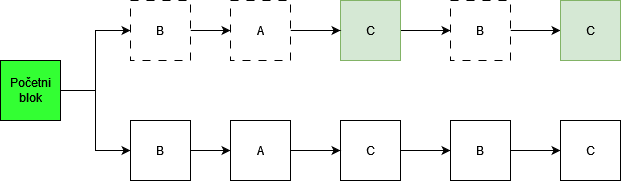

The diagram above was exported from draw.io. Its source (the exported page's mxGraphModel, read from the mxfile embedded in the PNG):
<mxGraphModel dx="1050" dy="566" grid="1" gridSize="10" guides="1" tooltips="1" connect="1" arrows="1" fold="1" page="1" pageScale="1" pageWidth="850" pageHeight="1100" math="0" shadow="0">
  <root>
    <mxCell id="0" />
    <mxCell id="1" parent="0" />
    <mxCell id="oIsmOMRHbHDAm_uoP0xR-25" style="edgeStyle=orthogonalEdgeStyle;rounded=0;orthogonalLoop=1;jettySize=auto;html=1;exitX=1;exitY=0.5;exitDx=0;exitDy=0;entryX=0;entryY=0.5;entryDx=0;entryDy=0;" edge="1" parent="1" source="oIsmOMRHbHDAm_uoP0xR-2" target="oIsmOMRHbHDAm_uoP0xR-24">
      <mxGeometry relative="1" as="geometry" />
    </mxCell>
    <mxCell id="oIsmOMRHbHDAm_uoP0xR-26" style="edgeStyle=orthogonalEdgeStyle;rounded=0;orthogonalLoop=1;jettySize=auto;html=1;exitX=1;exitY=0.5;exitDx=0;exitDy=0;entryX=0;entryY=0.5;entryDx=0;entryDy=0;" edge="1" parent="1" source="oIsmOMRHbHDAm_uoP0xR-2" target="oIsmOMRHbHDAm_uoP0xR-16">
      <mxGeometry relative="1" as="geometry" />
    </mxCell>
    <mxCell id="oIsmOMRHbHDAm_uoP0xR-2" value="Početni blok" style="rounded=0;whiteSpace=wrap;html=1;fillColor=#33FF33;" vertex="1" parent="1">
      <mxGeometry x="80" y="250" width="60" height="60" as="geometry" />
    </mxCell>
    <mxCell id="oIsmOMRHbHDAm_uoP0xR-12" style="edgeStyle=orthogonalEdgeStyle;rounded=0;orthogonalLoop=1;jettySize=auto;html=1;exitX=1;exitY=0.5;exitDx=0;exitDy=0;entryX=0;entryY=0.5;entryDx=0;entryDy=0;" edge="1" parent="1" source="oIsmOMRHbHDAm_uoP0xR-4" target="oIsmOMRHbHDAm_uoP0xR-6">
      <mxGeometry relative="1" as="geometry" />
    </mxCell>
    <mxCell id="oIsmOMRHbHDAm_uoP0xR-4" value="C" style="rounded=0;whiteSpace=wrap;html=1;fillColor=#d5e8d4;strokeColor=#82b366;" vertex="1" parent="1">
      <mxGeometry x="420" y="190" width="60" height="60" as="geometry" />
    </mxCell>
    <mxCell id="oIsmOMRHbHDAm_uoP0xR-11" style="edgeStyle=orthogonalEdgeStyle;rounded=0;orthogonalLoop=1;jettySize=auto;html=1;exitX=1;exitY=0.5;exitDx=0;exitDy=0;entryX=0;entryY=0.5;entryDx=0;entryDy=0;" edge="1" parent="1" source="oIsmOMRHbHDAm_uoP0xR-5" target="oIsmOMRHbHDAm_uoP0xR-4">
      <mxGeometry relative="1" as="geometry" />
    </mxCell>
    <mxCell id="oIsmOMRHbHDAm_uoP0xR-5" value="A" style="rounded=0;whiteSpace=wrap;html=1;dashed=1;dashPattern=8 8;" vertex="1" parent="1">
      <mxGeometry x="310" y="190" width="60" height="60" as="geometry" />
    </mxCell>
    <mxCell id="oIsmOMRHbHDAm_uoP0xR-14" style="edgeStyle=orthogonalEdgeStyle;rounded=0;orthogonalLoop=1;jettySize=auto;html=1;exitX=1;exitY=0.5;exitDx=0;exitDy=0;entryX=0;entryY=0.5;entryDx=0;entryDy=0;" edge="1" parent="1" source="oIsmOMRHbHDAm_uoP0xR-6" target="oIsmOMRHbHDAm_uoP0xR-13">
      <mxGeometry relative="1" as="geometry" />
    </mxCell>
    <mxCell id="oIsmOMRHbHDAm_uoP0xR-6" value="B" style="rounded=0;whiteSpace=wrap;html=1;dashed=1;dashPattern=8 8;" vertex="1" parent="1">
      <mxGeometry x="530" y="190" width="60" height="60" as="geometry" />
    </mxCell>
    <mxCell id="oIsmOMRHbHDAm_uoP0xR-13" value="C" style="rounded=0;whiteSpace=wrap;html=1;fillColor=#d5e8d4;strokeColor=#82b366;" vertex="1" parent="1">
      <mxGeometry x="640" y="190" width="60" height="60" as="geometry" />
    </mxCell>
    <mxCell id="oIsmOMRHbHDAm_uoP0xR-15" style="edgeStyle=orthogonalEdgeStyle;rounded=0;orthogonalLoop=1;jettySize=auto;html=1;exitX=1;exitY=0.5;exitDx=0;exitDy=0;entryX=0;entryY=0.5;entryDx=0;entryDy=0;" edge="1" parent="1" source="oIsmOMRHbHDAm_uoP0xR-16" target="oIsmOMRHbHDAm_uoP0xR-20">
      <mxGeometry relative="1" as="geometry" />
    </mxCell>
    <mxCell id="oIsmOMRHbHDAm_uoP0xR-16" value="B" style="rounded=0;whiteSpace=wrap;html=1;" vertex="1" parent="1">
      <mxGeometry x="210" y="310" width="60" height="60" as="geometry" />
    </mxCell>
    <mxCell id="oIsmOMRHbHDAm_uoP0xR-17" style="edgeStyle=orthogonalEdgeStyle;rounded=0;orthogonalLoop=1;jettySize=auto;html=1;exitX=1;exitY=0.5;exitDx=0;exitDy=0;entryX=0;entryY=0.5;entryDx=0;entryDy=0;" edge="1" parent="1" source="oIsmOMRHbHDAm_uoP0xR-18" target="oIsmOMRHbHDAm_uoP0xR-22">
      <mxGeometry relative="1" as="geometry" />
    </mxCell>
    <mxCell id="oIsmOMRHbHDAm_uoP0xR-18" value="C" style="rounded=0;whiteSpace=wrap;html=1;" vertex="1" parent="1">
      <mxGeometry x="420" y="310" width="60" height="60" as="geometry" />
    </mxCell>
    <mxCell id="oIsmOMRHbHDAm_uoP0xR-19" style="edgeStyle=orthogonalEdgeStyle;rounded=0;orthogonalLoop=1;jettySize=auto;html=1;exitX=1;exitY=0.5;exitDx=0;exitDy=0;entryX=0;entryY=0.5;entryDx=0;entryDy=0;" edge="1" parent="1" source="oIsmOMRHbHDAm_uoP0xR-20" target="oIsmOMRHbHDAm_uoP0xR-18">
      <mxGeometry relative="1" as="geometry" />
    </mxCell>
    <mxCell id="oIsmOMRHbHDAm_uoP0xR-20" value="A" style="rounded=0;whiteSpace=wrap;html=1;" vertex="1" parent="1">
      <mxGeometry x="310" y="310" width="60" height="60" as="geometry" />
    </mxCell>
    <mxCell id="oIsmOMRHbHDAm_uoP0xR-21" style="edgeStyle=orthogonalEdgeStyle;rounded=0;orthogonalLoop=1;jettySize=auto;html=1;exitX=1;exitY=0.5;exitDx=0;exitDy=0;entryX=0;entryY=0.5;entryDx=0;entryDy=0;" edge="1" parent="1" source="oIsmOMRHbHDAm_uoP0xR-22" target="oIsmOMRHbHDAm_uoP0xR-23">
      <mxGeometry relative="1" as="geometry" />
    </mxCell>
    <mxCell id="oIsmOMRHbHDAm_uoP0xR-22" value="B" style="rounded=0;whiteSpace=wrap;html=1;" vertex="1" parent="1">
      <mxGeometry x="530" y="310" width="60" height="60" as="geometry" />
    </mxCell>
    <mxCell id="oIsmOMRHbHDAm_uoP0xR-23" value="C" style="rounded=0;whiteSpace=wrap;html=1;" vertex="1" parent="1">
      <mxGeometry x="640" y="310" width="60" height="60" as="geometry" />
    </mxCell>
    <mxCell id="oIsmOMRHbHDAm_uoP0xR-27" style="edgeStyle=orthogonalEdgeStyle;rounded=0;orthogonalLoop=1;jettySize=auto;html=1;exitX=1;exitY=0.5;exitDx=0;exitDy=0;entryX=0;entryY=0.5;entryDx=0;entryDy=0;" edge="1" parent="1" source="oIsmOMRHbHDAm_uoP0xR-24" target="oIsmOMRHbHDAm_uoP0xR-5">
      <mxGeometry relative="1" as="geometry" />
    </mxCell>
    <mxCell id="oIsmOMRHbHDAm_uoP0xR-24" value="B" style="rounded=0;whiteSpace=wrap;html=1;dashed=1;dashPattern=8 8;" vertex="1" parent="1">
      <mxGeometry x="210" y="190" width="60" height="60" as="geometry" />
    </mxCell>
  </root>
</mxGraphModel>